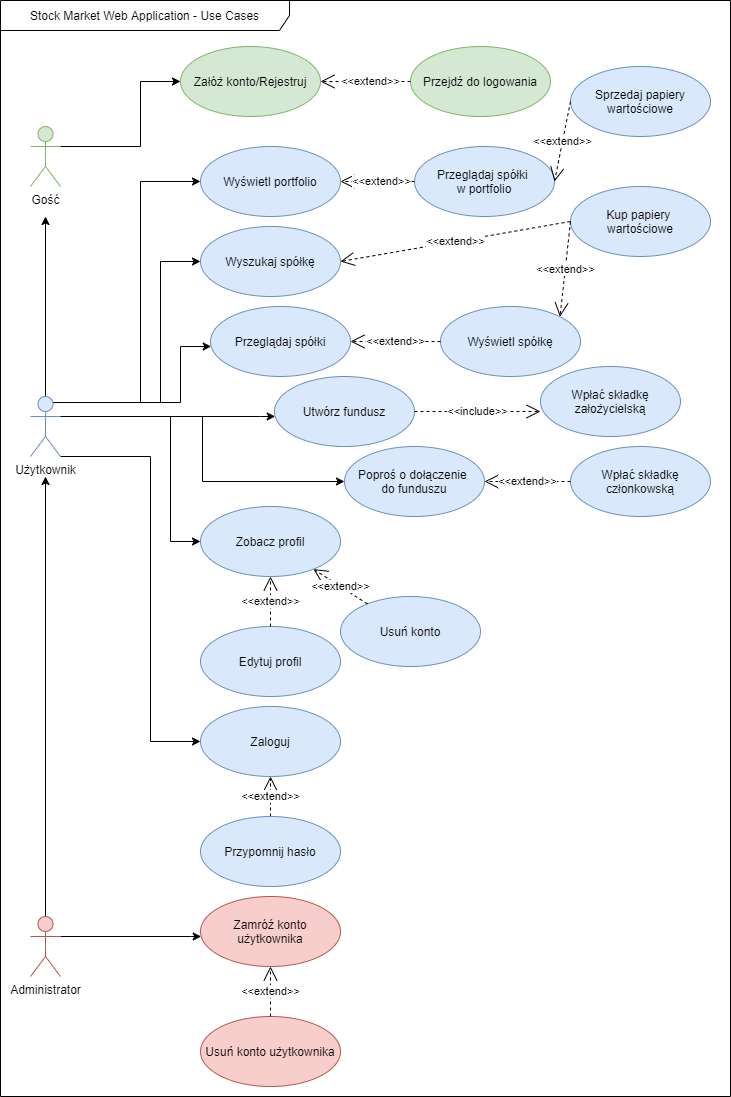

The diagram above was exported from draw.io. Its source (the exported page's mxGraphModel, read from the mxfile embedded in the PNG):
<mxGraphModel dx="1422" dy="745" grid="1" gridSize="10" guides="1" tooltips="1" connect="1" arrows="1" fold="1" page="1" pageScale="1" pageWidth="827" pageHeight="1169" math="0" shadow="0">
  <root>
    <mxCell id="0" />
    <mxCell id="1" parent="0" />
    <mxCell id="YuF7Vw7318n61Qo3UM2L-10" style="edgeStyle=orthogonalEdgeStyle;rounded=0;orthogonalLoop=1;jettySize=auto;html=1;" parent="1" source="_5kpLSD4ibXT8hSwupyn-1" edge="1">
      <mxGeometry relative="1" as="geometry">
        <mxPoint x="45" y="260" as="targetPoint" />
        <Array as="points">
          <mxPoint x="45" y="260" />
        </Array>
      </mxGeometry>
    </mxCell>
    <mxCell id="YuF7Vw7318n61Qo3UM2L-15" style="edgeStyle=orthogonalEdgeStyle;rounded=0;orthogonalLoop=1;jettySize=auto;html=1;exitX=1;exitY=1;exitDx=0;exitDy=0;exitPerimeter=0;entryX=0;entryY=0.5;entryDx=0;entryDy=0;" parent="1" source="_5kpLSD4ibXT8hSwupyn-1" target="YuF7Vw7318n61Qo3UM2L-14" edge="1">
      <mxGeometry relative="1" as="geometry">
        <Array as="points">
          <mxPoint x="150" y="500" />
          <mxPoint x="150" y="785" />
        </Array>
      </mxGeometry>
    </mxCell>
    <mxCell id="YuF7Vw7318n61Qo3UM2L-21" style="edgeStyle=orthogonalEdgeStyle;rounded=0;orthogonalLoop=1;jettySize=auto;html=1;exitX=1;exitY=0.3333333333333333;exitDx=0;exitDy=0;exitPerimeter=0;entryX=0;entryY=0.5;entryDx=0;entryDy=0;" parent="1" source="_5kpLSD4ibXT8hSwupyn-1" target="YuF7Vw7318n61Qo3UM2L-20" edge="1">
      <mxGeometry relative="1" as="geometry">
        <Array as="points">
          <mxPoint x="170" y="460" />
          <mxPoint x="170" y="585" />
        </Array>
      </mxGeometry>
    </mxCell>
    <mxCell id="YuF7Vw7318n61Qo3UM2L-38" style="edgeStyle=orthogonalEdgeStyle;rounded=0;orthogonalLoop=1;jettySize=auto;html=1;exitX=0.75;exitY=0.1;exitDx=0;exitDy=0;exitPerimeter=0;entryX=0;entryY=0.5;entryDx=0;entryDy=0;" parent="1" source="_5kpLSD4ibXT8hSwupyn-1" target="YuF7Vw7318n61Qo3UM2L-37" edge="1">
      <mxGeometry relative="1" as="geometry">
        <Array as="points">
          <mxPoint x="140" y="446" />
          <mxPoint x="140" y="225" />
        </Array>
      </mxGeometry>
    </mxCell>
    <mxCell id="YuF7Vw7318n61Qo3UM2L-40" style="edgeStyle=orthogonalEdgeStyle;rounded=0;orthogonalLoop=1;jettySize=auto;html=1;exitX=0.75;exitY=0.1;exitDx=0;exitDy=0;exitPerimeter=0;" parent="1" source="_5kpLSD4ibXT8hSwupyn-1" target="YuF7Vw7318n61Qo3UM2L-39" edge="1">
      <mxGeometry relative="1" as="geometry">
        <Array as="points">
          <mxPoint x="160" y="446" />
          <mxPoint x="160" y="305" />
        </Array>
      </mxGeometry>
    </mxCell>
    <mxCell id="YuF7Vw7318n61Qo3UM2L-44" style="edgeStyle=orthogonalEdgeStyle;rounded=0;orthogonalLoop=1;jettySize=auto;html=1;exitX=0.75;exitY=0.1;exitDx=0;exitDy=0;exitPerimeter=0;" parent="1" source="_5kpLSD4ibXT8hSwupyn-1" target="YuF7Vw7318n61Qo3UM2L-41" edge="1">
      <mxGeometry relative="1" as="geometry">
        <Array as="points">
          <mxPoint x="180" y="446" />
          <mxPoint x="180" y="390" />
        </Array>
      </mxGeometry>
    </mxCell>
    <mxCell id="YuF7Vw7318n61Qo3UM2L-52" style="edgeStyle=orthogonalEdgeStyle;rounded=0;orthogonalLoop=1;jettySize=auto;html=1;exitX=1;exitY=0.3333333333333333;exitDx=0;exitDy=0;exitPerimeter=0;" parent="1" source="_5kpLSD4ibXT8hSwupyn-1" target="YuF7Vw7318n61Qo3UM2L-51" edge="1">
      <mxGeometry relative="1" as="geometry">
        <Array as="points">
          <mxPoint x="260" y="460" />
          <mxPoint x="260" y="460" />
        </Array>
      </mxGeometry>
    </mxCell>
    <mxCell id="YuF7Vw7318n61Qo3UM2L-55" style="edgeStyle=orthogonalEdgeStyle;rounded=0;orthogonalLoop=1;jettySize=auto;html=1;exitX=1;exitY=0.3333333333333333;exitDx=0;exitDy=0;exitPerimeter=0;" parent="1" source="_5kpLSD4ibXT8hSwupyn-1" target="YuF7Vw7318n61Qo3UM2L-53" edge="1">
      <mxGeometry relative="1" as="geometry" />
    </mxCell>
    <mxCell id="_5kpLSD4ibXT8hSwupyn-1" value="Użytkownik" style="shape=umlActor;verticalLabelPosition=bottom;labelBackgroundColor=#ffffff;verticalAlign=top;html=1;fillColor=#dae8fc;strokeColor=#6c8ebf;" parent="1" vertex="1">
      <mxGeometry x="30" y="440" width="30" height="60" as="geometry" />
    </mxCell>
    <mxCell id="YuF7Vw7318n61Qo3UM2L-12" style="edgeStyle=orthogonalEdgeStyle;rounded=0;orthogonalLoop=1;jettySize=auto;html=1;exitX=1;exitY=0.3333333333333333;exitDx=0;exitDy=0;exitPerimeter=0;" parent="1" source="_5kpLSD4ibXT8hSwupyn-2" target="YuF7Vw7318n61Qo3UM2L-11" edge="1">
      <mxGeometry relative="1" as="geometry">
        <Array as="points">
          <mxPoint x="140" y="190" />
          <mxPoint x="140" y="125" />
        </Array>
      </mxGeometry>
    </mxCell>
    <mxCell id="_5kpLSD4ibXT8hSwupyn-2" value="Gość" style="shape=umlActor;verticalLabelPosition=bottom;labelBackgroundColor=#ffffff;verticalAlign=top;html=1;fillColor=#d5e8d4;strokeColor=#82b366;" parent="1" vertex="1">
      <mxGeometry x="30" y="170" width="30" height="60" as="geometry" />
    </mxCell>
    <mxCell id="YuF7Vw7318n61Qo3UM2L-11" value="Załóż konto/Rejestruj" style="ellipse;whiteSpace=wrap;html=1;fillColor=#d5e8d4;strokeColor=#82b366;" parent="1" vertex="1">
      <mxGeometry x="180" y="90" width="140" height="70" as="geometry" />
    </mxCell>
    <mxCell id="YuF7Vw7318n61Qo3UM2L-14" value="Zaloguj" style="ellipse;whiteSpace=wrap;html=1;fillColor=#dae8fc;strokeColor=#6c8ebf;" parent="1" vertex="1">
      <mxGeometry x="200" y="750" width="140" height="70" as="geometry" />
    </mxCell>
    <mxCell id="YuF7Vw7318n61Qo3UM2L-18" value="&amp;lt;&amp;lt;extend&amp;gt;&amp;gt;" style="endArrow=open;endSize=12;dashed=1;html=1;entryX=0.5;entryY=1;entryDx=0;entryDy=0;" parent="1" source="YuF7Vw7318n61Qo3UM2L-19" target="YuF7Vw7318n61Qo3UM2L-14" edge="1">
      <mxGeometry width="160" relative="1" as="geometry">
        <mxPoint x="230" y="1060" as="sourcePoint" />
        <mxPoint x="390" y="1070" as="targetPoint" />
      </mxGeometry>
    </mxCell>
    <mxCell id="YuF7Vw7318n61Qo3UM2L-19" value="Przypomnij hasło" style="ellipse;whiteSpace=wrap;html=1;fillColor=#dae8fc;strokeColor=#6c8ebf;" parent="1" vertex="1">
      <mxGeometry x="200" y="860" width="140" height="70" as="geometry" />
    </mxCell>
    <mxCell id="YuF7Vw7318n61Qo3UM2L-20" value="Zobacz profil" style="ellipse;whiteSpace=wrap;html=1;fillColor=#dae8fc;strokeColor=#6c8ebf;" parent="1" vertex="1">
      <mxGeometry x="200" y="550" width="140" height="70" as="geometry" />
    </mxCell>
    <mxCell id="YuF7Vw7318n61Qo3UM2L-22" value="Przejdź do logowania" style="ellipse;whiteSpace=wrap;html=1;fillColor=#d5e8d4;strokeColor=#82b366;" parent="1" vertex="1">
      <mxGeometry x="410" y="90" width="140" height="70" as="geometry" />
    </mxCell>
    <mxCell id="YuF7Vw7318n61Qo3UM2L-23" value="&amp;lt;&amp;lt;extend&amp;gt;&amp;gt;" style="endArrow=open;endSize=12;dashed=1;html=1;entryX=1;entryY=0.5;entryDx=0;entryDy=0;" parent="1" source="YuF7Vw7318n61Qo3UM2L-22" target="YuF7Vw7318n61Qo3UM2L-11" edge="1">
      <mxGeometry x="-0.1111" width="160" relative="1" as="geometry">
        <mxPoint x="390" y="190" as="sourcePoint" />
        <mxPoint x="390" y="140" as="targetPoint" />
        <mxPoint as="offset" />
      </mxGeometry>
    </mxCell>
    <mxCell id="YuF7Vw7318n61Qo3UM2L-24" value="Usuń konto" style="ellipse;whiteSpace=wrap;html=1;fillColor=#dae8fc;strokeColor=#6c8ebf;" parent="1" vertex="1">
      <mxGeometry x="340" y="640" width="140" height="70" as="geometry" />
    </mxCell>
    <mxCell id="YuF7Vw7318n61Qo3UM2L-25" value="Edytuj profil" style="ellipse;whiteSpace=wrap;html=1;fillColor=#dae8fc;strokeColor=#6c8ebf;" parent="1" vertex="1">
      <mxGeometry x="200" y="670" width="140" height="70" as="geometry" />
    </mxCell>
    <mxCell id="YuF7Vw7318n61Qo3UM2L-26" value="&amp;lt;&amp;lt;extend&amp;gt;&amp;gt;" style="endArrow=open;endSize=12;dashed=1;html=1;" parent="1" source="YuF7Vw7318n61Qo3UM2L-24" target="YuF7Vw7318n61Qo3UM2L-20" edge="1">
      <mxGeometry width="160" relative="1" as="geometry">
        <mxPoint x="413" y="850" as="sourcePoint" />
        <mxPoint x="413" y="800" as="targetPoint" />
      </mxGeometry>
    </mxCell>
    <mxCell id="YuF7Vw7318n61Qo3UM2L-28" value="&amp;lt;&amp;lt;extend&amp;gt;&amp;gt;" style="endArrow=open;endSize=12;dashed=1;html=1;" parent="1" source="YuF7Vw7318n61Qo3UM2L-25" target="YuF7Vw7318n61Qo3UM2L-20" edge="1">
      <mxGeometry width="160" relative="1" as="geometry">
        <mxPoint x="530" y="1050" as="sourcePoint" />
        <mxPoint x="530" y="1000" as="targetPoint" />
      </mxGeometry>
    </mxCell>
    <mxCell id="YuF7Vw7318n61Qo3UM2L-35" style="edgeStyle=orthogonalEdgeStyle;rounded=0;orthogonalLoop=1;jettySize=auto;html=1;exitX=1;exitY=0.3333333333333333;exitDx=0;exitDy=0;exitPerimeter=0;" parent="1" source="YuF7Vw7318n61Qo3UM2L-29" target="YuF7Vw7318n61Qo3UM2L-33" edge="1">
      <mxGeometry relative="1" as="geometry">
        <Array as="points">
          <mxPoint x="190" y="980" />
          <mxPoint x="190" y="980" />
        </Array>
      </mxGeometry>
    </mxCell>
    <mxCell id="fwbL61s09KZlGjmeVgsh-11" style="edgeStyle=orthogonalEdgeStyle;rounded=0;orthogonalLoop=1;jettySize=auto;html=1;exitX=0.5;exitY=0;exitDx=0;exitDy=0;exitPerimeter=0;" edge="1" parent="1" source="YuF7Vw7318n61Qo3UM2L-29">
      <mxGeometry relative="1" as="geometry">
        <mxPoint x="45" y="520" as="targetPoint" />
      </mxGeometry>
    </mxCell>
    <mxCell id="YuF7Vw7318n61Qo3UM2L-29" value="Administrator" style="shape=umlActor;verticalLabelPosition=bottom;labelBackgroundColor=#ffffff;verticalAlign=top;html=1;fillColor=#f8cecc;strokeColor=#b85450;" parent="1" vertex="1">
      <mxGeometry x="30" y="960" width="30" height="60" as="geometry" />
    </mxCell>
    <mxCell id="YuF7Vw7318n61Qo3UM2L-33" value="Zamróź konto użytkownika" style="ellipse;whiteSpace=wrap;html=1;fillColor=#f8cecc;strokeColor=#b85450;" parent="1" vertex="1">
      <mxGeometry x="200" y="940" width="140" height="70" as="geometry" />
    </mxCell>
    <mxCell id="YuF7Vw7318n61Qo3UM2L-34" value="Usuń konto użytkownika" style="ellipse;whiteSpace=wrap;html=1;fillColor=#f8cecc;strokeColor=#b85450;" parent="1" vertex="1">
      <mxGeometry x="200" y="1060" width="140" height="70" as="geometry" />
    </mxCell>
    <mxCell id="YuF7Vw7318n61Qo3UM2L-36" value="&amp;lt;&amp;lt;extend&amp;gt;&amp;gt;" style="endArrow=open;endSize=12;dashed=1;html=1;entryX=0.5;entryY=1;entryDx=0;entryDy=0;exitX=0.5;exitY=0;exitDx=0;exitDy=0;" parent="1" source="YuF7Vw7318n61Qo3UM2L-34" target="YuF7Vw7318n61Qo3UM2L-33" edge="1">
      <mxGeometry width="160" relative="1" as="geometry">
        <mxPoint x="460" y="1100" as="sourcePoint" />
        <mxPoint x="460" y="1050" as="targetPoint" />
      </mxGeometry>
    </mxCell>
    <mxCell id="YuF7Vw7318n61Qo3UM2L-37" value="Wyświetl portfolio" style="ellipse;whiteSpace=wrap;html=1;fillColor=#dae8fc;strokeColor=#6c8ebf;" parent="1" vertex="1">
      <mxGeometry x="200" y="190" width="140" height="70" as="geometry" />
    </mxCell>
    <mxCell id="YuF7Vw7318n61Qo3UM2L-39" value="Wyszukaj spółkę" style="ellipse;whiteSpace=wrap;html=1;fillColor=#dae8fc;strokeColor=#6c8ebf;" parent="1" vertex="1">
      <mxGeometry x="200" y="270" width="140" height="70" as="geometry" />
    </mxCell>
    <mxCell id="YuF7Vw7318n61Qo3UM2L-41" value="Przeglądaj spółki" style="ellipse;whiteSpace=wrap;html=1;fillColor=#dae8fc;strokeColor=#6c8ebf;" parent="1" vertex="1">
      <mxGeometry x="210" y="350" width="140" height="70" as="geometry" />
    </mxCell>
    <mxCell id="YuF7Vw7318n61Qo3UM2L-42" value="Wyświetl spółkę" style="ellipse;whiteSpace=wrap;html=1;fillColor=#dae8fc;strokeColor=#6c8ebf;" parent="1" vertex="1">
      <mxGeometry x="440" y="350" width="140" height="70" as="geometry" />
    </mxCell>
    <mxCell id="YuF7Vw7318n61Qo3UM2L-43" value="Przeglądaj spółki &lt;br&gt;w portfolio" style="ellipse;whiteSpace=wrap;html=1;fillColor=#dae8fc;strokeColor=#6c8ebf;" parent="1" vertex="1">
      <mxGeometry x="414" y="190" width="140" height="70" as="geometry" />
    </mxCell>
    <mxCell id="YuF7Vw7318n61Qo3UM2L-45" value="&amp;lt;&amp;lt;extend&amp;gt;&amp;gt;" style="endArrow=open;endSize=12;dashed=1;html=1;entryX=1;entryY=0.5;entryDx=0;entryDy=0;exitX=0;exitY=0.5;exitDx=0;exitDy=0;" parent="1" source="YuF7Vw7318n61Qo3UM2L-42" target="YuF7Vw7318n61Qo3UM2L-41" edge="1">
      <mxGeometry width="160" relative="1" as="geometry">
        <mxPoint x="429.995340366695" y="523.3543344086337" as="sourcePoint" />
        <mxPoint x="382.2343387691001" y="490.00377299399236" as="targetPoint" />
      </mxGeometry>
    </mxCell>
    <mxCell id="YuF7Vw7318n61Qo3UM2L-46" value="Kup papiery &lt;br&gt;wartościowe" style="ellipse;whiteSpace=wrap;html=1;fillColor=#dae8fc;strokeColor=#6c8ebf;" parent="1" vertex="1">
      <mxGeometry x="570" y="230" width="140" height="70" as="geometry" />
    </mxCell>
    <mxCell id="YuF7Vw7318n61Qo3UM2L-47" value="Sprzedaj papiery wartościowe" style="ellipse;whiteSpace=wrap;html=1;fillColor=#dae8fc;strokeColor=#6c8ebf;" parent="1" vertex="1">
      <mxGeometry x="570" y="110" width="140" height="70" as="geometry" />
    </mxCell>
    <mxCell id="YuF7Vw7318n61Qo3UM2L-48" value="&amp;lt;&amp;lt;extend&amp;gt;&amp;gt;" style="endArrow=open;endSize=12;dashed=1;html=1;exitX=0;exitY=0.5;exitDx=0;exitDy=0;entryX=1;entryY=0;entryDx=0;entryDy=0;" parent="1" source="YuF7Vw7318n61Qo3UM2L-46" target="YuF7Vw7318n61Qo3UM2L-42" edge="1">
      <mxGeometry width="160" relative="1" as="geometry">
        <mxPoint x="570" y="170" as="sourcePoint" />
        <mxPoint x="480" y="170" as="targetPoint" />
      </mxGeometry>
    </mxCell>
    <mxCell id="YuF7Vw7318n61Qo3UM2L-49" value="&amp;lt;&amp;lt;extend&amp;gt;&amp;gt;" style="endArrow=open;endSize=12;dashed=1;html=1;exitX=0;exitY=0.5;exitDx=0;exitDy=0;entryX=1;entryY=0.5;entryDx=0;entryDy=0;" parent="1" source="YuF7Vw7318n61Qo3UM2L-47" target="YuF7Vw7318n61Qo3UM2L-43" edge="1">
      <mxGeometry width="160" relative="1" as="geometry">
        <mxPoint x="570" y="325.65" as="sourcePoint" />
        <mxPoint x="487.63157695570703" y="370.0022277930808" as="targetPoint" />
      </mxGeometry>
    </mxCell>
    <mxCell id="YuF7Vw7318n61Qo3UM2L-50" value="&amp;lt;&amp;lt;extend&amp;gt;&amp;gt;" style="endArrow=open;endSize=12;dashed=1;html=1;entryX=1;entryY=0.5;entryDx=0;entryDy=0;exitX=0;exitY=0.5;exitDx=0;exitDy=0;" parent="1" source="YuF7Vw7318n61Qo3UM2L-43" target="YuF7Vw7318n61Qo3UM2L-37" edge="1">
      <mxGeometry x="-0.1111" width="160" relative="1" as="geometry">
        <mxPoint x="430" y="184.5" as="sourcePoint" />
        <mxPoint x="340" y="184.5" as="targetPoint" />
        <mxPoint as="offset" />
      </mxGeometry>
    </mxCell>
    <mxCell id="YuF7Vw7318n61Qo3UM2L-51" value="Utwórz fundusz" style="ellipse;whiteSpace=wrap;html=1;fillColor=#dae8fc;strokeColor=#6c8ebf;" parent="1" vertex="1">
      <mxGeometry x="274" y="420" width="140" height="70" as="geometry" />
    </mxCell>
    <mxCell id="YuF7Vw7318n61Qo3UM2L-53" value="Poproś o dołączenie &lt;br&gt;do funduszu" style="ellipse;whiteSpace=wrap;html=1;fillColor=#dae8fc;strokeColor=#6c8ebf;" parent="1" vertex="1">
      <mxGeometry x="344" y="490" width="140" height="70" as="geometry" />
    </mxCell>
    <mxCell id="YuF7Vw7318n61Qo3UM2L-54" value="&amp;lt;&amp;lt;extend&amp;gt;&amp;gt;" style="endArrow=open;endSize=12;dashed=1;html=1;exitX=0;exitY=0.5;exitDx=0;exitDy=0;entryX=1;entryY=0.5;entryDx=0;entryDy=0;" parent="1" source="YuF7Vw7318n61Qo3UM2L-46" target="YuF7Vw7318n61Qo3UM2L-39" edge="1">
      <mxGeometry width="160" relative="1" as="geometry">
        <mxPoint x="430.25" y="270" as="sourcePoint" />
        <mxPoint x="369.7474746830583" y="315.25126265847075" as="targetPoint" />
      </mxGeometry>
    </mxCell>
    <mxCell id="YuF7Vw7318n61Qo3UM2L-56" value="&amp;lt;&amp;lt;include&amp;gt;&amp;gt;" style="endArrow=open;endSize=12;dashed=1;html=1;exitX=1;exitY=0.5;exitDx=0;exitDy=0;" parent="1" source="YuF7Vw7318n61Qo3UM2L-51" edge="1">
      <mxGeometry width="160" relative="1" as="geometry">
        <mxPoint x="670" y="489" as="sourcePoint" />
        <mxPoint x="540" y="455" as="targetPoint" />
      </mxGeometry>
    </mxCell>
    <mxCell id="YuF7Vw7318n61Qo3UM2L-57" value="Wpłać składkę&lt;br&gt;założycielską" style="ellipse;whiteSpace=wrap;html=1;fillColor=#dae8fc;strokeColor=#6c8ebf;" parent="1" vertex="1">
      <mxGeometry x="540" y="410" width="140" height="70" as="geometry" />
    </mxCell>
    <mxCell id="YuF7Vw7318n61Qo3UM2L-59" value="Wpłać składkę&lt;br&gt;członkowską" style="ellipse;whiteSpace=wrap;html=1;fillColor=#dae8fc;strokeColor=#6c8ebf;" parent="1" vertex="1">
      <mxGeometry x="570" y="490" width="140" height="70" as="geometry" />
    </mxCell>
    <mxCell id="YuF7Vw7318n61Qo3UM2L-60" value="&amp;lt;&amp;lt;extend&amp;gt;&amp;gt;" style="endArrow=open;endSize=12;dashed=1;html=1;entryX=1;entryY=0.5;entryDx=0;entryDy=0;exitX=0;exitY=0.5;exitDx=0;exitDy=0;" parent="1" source="YuF7Vw7318n61Qo3UM2L-59" target="YuF7Vw7318n61Qo3UM2L-53" edge="1">
      <mxGeometry width="160" relative="1" as="geometry">
        <mxPoint x="590" y="540" as="sourcePoint" />
        <mxPoint x="500" y="540" as="targetPoint" />
      </mxGeometry>
    </mxCell>
    <mxCell id="YuF7Vw7318n61Qo3UM2L-61" value="Stock Market Web Application - Use Cases" style="shape=umlFrame;whiteSpace=wrap;html=1;width=289;height=30;" parent="1" vertex="1">
      <mxGeometry y="44" width="730" height="1096" as="geometry" />
    </mxCell>
    <mxCell id="fwbL61s09KZlGjmeVgsh-4" value="" style="shape=umlActor;verticalLabelPosition=bottom;labelBackgroundColor=#ffffff;verticalAlign=top;html=1;outlineConnect=0;" vertex="1" parent="1">
      <mxGeometry x="760" y="530" width="50" as="geometry" />
    </mxCell>
  </root>
</mxGraphModel>